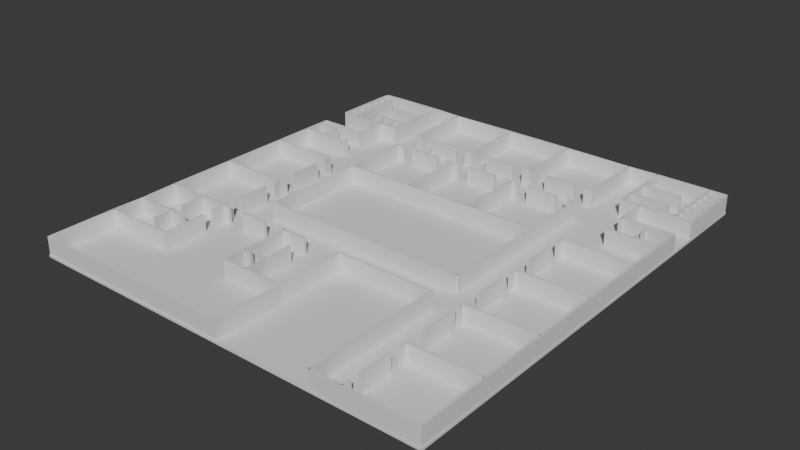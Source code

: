 # Source: floorplan_3d.blend  (saved by Blender 4.3.34; exported with 4.5.12 LTS)
import bpy
from mathutils import Matrix  # noqa: F401  (used for matrix-valued properties, if any)

bpy.ops.wm.read_factory_settings(use_empty=True)
scene = bpy.context.scene
scene.name = 'Scene'

# ---- collections
col_collection = bpy.data.collections.new('Collection'); scene.collection.children.link(col_collection)

# ---- node groups
ng_smooth_by_angle = bpy.data.node_groups.new('Smooth by Angle', 'GeometryNodeTree')
_s = ng_smooth_by_angle.interface.new_socket(name='Mesh', in_out='OUTPUT', socket_type='NodeSocketGeometry')
_s = ng_smooth_by_angle.interface.new_socket(name='Mesh', in_out='INPUT', socket_type='NodeSocketGeometry')
_s = ng_smooth_by_angle.interface.new_socket(name='Angle', in_out='INPUT', socket_type='NodeSocketFloat')
_s.subtype = 'ANGLE'
_s.default_value = 0.5236
_s.min_value = 0.0
_s.max_value = 3.142
_s.description = 'Maximum face angle for smooth edges'
_s = ng_smooth_by_angle.interface.new_socket(name='Ignore Sharpness', in_out='INPUT', socket_type='NodeSocketBool')
_s.force_non_field = True
ng_smooth_by_angle.description = 'Set the sharpness of mesh edges based on the angle between the neighboring faces'
ng_smooth_by_angle.is_modifier = True
_N = ng_smooth_by_angle.nodes; _L = ng_smooth_by_angle.links
n0 = _N.new('GeometryNodeSetShadeSmooth'); n0.name = 'Set Shade Smooth'; n0.location = (120, -80)
n0.domain = 'EDGE'
n1 = _N.new('GeometryNodeSetShadeSmooth'); n1.name = 'Set Shade Smooth.001'; n1.location = (300, -80)
n2 = _N.new('NodeGroupOutput'); n2.name = 'Group Output'; n2.location = (480, -80)
n3 = _N.new('GeometryNodeInputMeshEdgeAngle'); n3.name = 'Edge Angle'; n3.location = (-440, -240)
n4 = _N.new('NodeGroupInput'); n4.name = 'Group Input'; n4.location = (-80, -80)
n5 = _N.new('GeometryNodeInputEdgeSmooth'); n5.name = 'Is Edge Smooth'; n5.location = (-260, -120)
n6 = _N.new('GeometryNodeInputShadeSmooth'); n6.name = 'Is Shade Smooth'; n6.location = (-440, -397)
n7 = _N.new('FunctionNodeCompare'); n7.name = 'Compare'; n7.location = (-260, -260)
n7.operation = 'LESS_EQUAL'
n7.inputs[6].default_value = (0.0, 0.0, 0.0, 0.0)
n7.inputs[7].default_value = (0.0, 0.0, 0.0, 0.0)
n8 = _N.new('FunctionNodeBooleanMath'); n8.name = 'Boolean Math.001'; n8.location = (-80, -260)
n9 = _N.new('NodeGroupInput'); n9.name = 'Group Input.001'; n9.location = (-440, -329)
n10 = _N.new('NodeGroupInput'); n10.name = 'Group Input.002'; n10.location = (-259, -189)
n11 = _N.new('FunctionNodeBooleanMath'); n11.name = 'Boolean Math'; n11.location = (-80, -149)
n11.operation = 'OR'
n12 = _N.new('FunctionNodeBooleanMath'); n12.name = 'Boolean Math.002'; n12.location = (-260, -380)
n12.operation = 'OR'
n13 = _N.new('NodeGroupInput'); n13.name = 'Group Input.003'; n13.location = (-440, -460)
_L.new(n3.outputs[0], n7.inputs[0])
_L.new(n1.outputs[0], n2.inputs[0])
_L.new(n9.outputs[1], n7.inputs[1])
_L.new(n7.outputs[0], n8.inputs[0])
_L.new(n4.outputs[0], n0.inputs[0])
_L.new(n0.outputs[0], n1.inputs[0])
_L.new(n8.outputs[0], n0.inputs[2])
_L.new(n10.outputs[2], n11.inputs[1])
_L.new(n5.outputs[0], n11.inputs[0])
_L.new(n11.outputs[0], n0.inputs[1])
_L.new(n13.outputs[2], n12.inputs[1])
_L.new(n6.outputs[0], n12.inputs[0])
_L.new(n12.outputs[0], n8.inputs[1])
n2.is_active_output = True

# ---- world
world_world = bpy.data.worlds.new('World'); scene.world = world_world
world_world.use_nodes = True; world_world.node_tree.nodes.clear()
_N = world_world.node_tree.nodes; _L = world_world.node_tree.links
n0 = _N.new('ShaderNodeOutputWorld'); n0.name = 'World Output'; n0.location = (300, 300)
n1 = _N.new('ShaderNodeBackground'); n1.name = 'Background'; n1.location = (10, 300)
n1.inputs[0].default_value = (0.05088, 0.05088, 0.05088, 1.0)
_L.new(n1.outputs[0], n0.inputs[0])
n0.is_active_output = True
world_world.color = (0.05088, 0.05088, 0.05088)
world_world.sun_shadow_jitter_overblur = 0.0

# ---- meshes
me_plane_007 = bpy.data.meshes.new('Plane.007')
me_plane_007.from_pydata([(-10.62, 5.47, 0.0), (15.71, 5.47, 0.0), (15.71, 1.009, 0.0), (11.24, 1.012, 0.0), (12.47, 1.011, 0.0), (12.47, -1.013, 0.0), (15.71, -1.013, 0.0), (15.71, -2.824, 0.0), (12.47, -2.824, 0.0), (15.71, -1.527, 0.0), (14.22, -1.527, 0.0), (14.22, -1.909, 0.0), (14.22, -2.824, 0.0), (14.22, -2.452, 0.0), (12.47, -1.335, 0.0), (12.47, -2.509, 0.0), (15.71, -5.479, 0.0), (11.24, -5.479, 0.0), (11.24, -5.977, 0.0), (15.71, -9.935, 0.0), (11.24, -9.935, 0.0), (11.24, -9.417, 0.0), (11.24, -10.45, 0.0), (11.24, -6.652, 0.0), (11.24, -8.746, 0.0), (11.23, 5.47, 0.0), (11.23, 5.358, 0.0), (11.24, 4.758, 0.0), (14.66, 5.47, 0.0), (14.66, 1.01, 0.0), (14.66, 4.727, 0.0), (14.66, 3.984, 0.0), (14.66, 3.241, 0.0), (14.66, 2.497, 0.0), (14.66, 1.754, 0.0), (15.71, 1.753, 0.0), (15.71, 2.497, 0.0), (15.71, 3.24, 0.0), (15.71, 3.984, 0.0), (15.71, 4.727, 0.0), (11.24, 3.656, 0.0), (13.72, 3.656, 0.0), (11.24, 2.16, 0.0), (13.72, 2.16, 0.0), (11.24, -11.12, 0.0), (11.24, -13.22, 0.0), (11.24, -14.91, 0.0), (11.24, -14.4, 0.0), (15.71, -14.4, 0.0), (-2.98, 1.0, 0.0), (-3.653, 1.004, 0.0), (11.24, -13.88, 0.0), (-4.17, 1.004, 0.0), (15.71, -18.87, 0.0), (11.24, -18.87, 0.0), (11.24, -18.35, 0.0), (11.24, -19.38, 0.0), (11.24, -15.58, 0.0), (11.24, -17.68, 0.0), (11.24, -20.06, 0.0), (11.24, -22.15, 0.0), (15.71, -23.33, 0.0), (11.24, -23.33, 0.0), (11.24, -22.81, 0.0), (-4.169, 5.47, 0.0), (-0.8863, 1.0, 0.0), (0.8063, 1.002, 0.0), (0.2994, 1.002, 0.0), (0.3021, 5.47, 0.0), (-0.2252, 1.004, 0.0), (4.762, 5.47, 0.0), (4.762, 1.004, 0.0), (4.244, 1.004, 0.0), (5.279, 1.004, 0.0), (1.479, 1.0, 0.0), (3.573, 1.0, 0.0), (5.952, 1.0, 0.0), (8.045, 1.0, 0.0), (9.225, 5.47, 0.0), (9.224, 1.004, 0.0), (8.706, 1.004, 0.0), (-3.653, -0.9954, 0.0), (-2.98, -0.9919, 0.0), (-4.169, -5.462, 0.0), (-4.17, -0.9954, 0.0), (-0.8863, -0.9919, 0.0), (0.8063, -0.9937, 0.0), (0.3021, -5.462, 0.0), (0.2994, -0.9937, 0.0), (-0.2252, -0.9954, 0.0), (4.762, -0.9954, 0.0), (4.762, -5.462, 0.0), (4.244, -0.9954, 0.0), (5.279, -0.9954, 0.0), (-5.765, 5.47, 0.0), (-6.979, 5.47, 0.0), (-8.193, 5.47, 0.0), (-9.407, 5.47, 0.0), (1.479, -0.9919, 0.0), (3.573, -0.9919, 0.0), (5.952, -0.9919, 0.0), (8.045, -0.9919, 0.0), (9.225, -5.462, 0.0), (9.224, -0.9954, 0.0), (8.706, -0.9954, 0.0), (-4.169, -12.36, 0.0), (9.225, -12.36, 0.0), (-6.15, 4.73, 0.0), (-10.62, 1.009, 0.0), (-6.15, 1.012, 0.0), (-7.384, 1.011, 0.0), (-7.384, -1.013, 0.0), (-10.62, -1.013, 0.0), (-10.62, -2.824, 0.0), (-7.377, -2.824, 0.0), (-10.62, -1.527, 0.0), (-9.132, -1.527, 0.0), (-9.132, -1.909, 0.0), (-9.132, -2.824, 0.0), (-9.132, -2.452, 0.0), (-7.384, -1.335, 0.0), (-7.377, -2.509, 0.0), (-10.62, -5.479, 0.0), (-6.15, -5.479, 0.0), (-6.15, -5.977, 0.0), (-10.62, -9.935, 0.0), (-6.154, -9.935, 0.0), (-6.154, -9.417, 0.0), (-6.154, -10.45, 0.0), (-6.15, -6.652, 0.0), (-6.15, -8.746, 0.0), (-9.574, 1.01, 0.0), (-9.574, 4.727, 0.0), (-9.574, 3.984, 0.0), (-9.574, 3.275, 0.0), (-9.574, 2.532, 0.0), (-9.574, 1.789, 0.0), (-10.62, 1.788, 0.0), (-10.62, 2.531, 0.0), (-10.62, 3.275, 0.0), (-10.62, 3.984, 0.0), (-10.62, 4.727, 0.0), (-6.15, -11.12, 0.0), (-6.15, -13.22, 0.0), (-6.152, -14.4, 0.0), (-10.62, -14.4, 0.0), (-6.154, -13.88, 0.0), (-6.15, 3.8, 0.0), (-6.15, 2.871, 0.0), (-6.15, 2.057, 0.0), (-8.633, 3.8, 0.0), (-8.659, 2.057, 0.0), (-8.659, 1.01, 0.0), (-7.024, 2.057, 0.0), (-7.833, 2.057, 0.0), (-7.833, 1.011, 0.0), (-7.024, 1.012, 0.0), (-5.738, -14.4, 0.0), (-6.152, -15.38, 0.0), (-4.579, -14.4, 0.0), (-2.794, -14.4, 0.0), (-1.663, -14.4, 0.0), (0.3052, -14.4, 0.0), (-1.234, -14.4, 0.0), (-1.234, -17.43, 0.0), (-0.733, -17.43, 0.0), (-1.234, -18.85, 0.0), (0.3052, -17.43, 0.0), (-0.1725, -17.43, 0.0), (0.3052, -18.85, 0.0), (0.3052, -15.59, 0.0), (2.927, -18.85, 0.0), (2.927, -19.74, 0.0), (2.927, -14.41, 0.0), (9.232, -14.41, 0.0), (9.232, -23.33, 0.0), (2.927, -22.05, 0.0), (2.927, -23.3, 0.0), (-10.63, -23.3, 0.0), (-10.63, -18.9, 0.0), (-6.155, -18.9, 0.0), (-6.155, -16.03, 0.0), (-10.63, -16.8, 0.0), (-8.012, -16.8, 0.0), (-6.917, -16.8, 0.0), (-8.012, -16.68, 0.0), (-8.012, -18.12, 0.0), (-8.01, -14.4, 0.0), (-8.01, -16.07, 0.0), (-10.62, 5.47, 1.2), (15.71, 5.47, 1.2), (15.71, 1.009, 1.2), (11.24, 1.012, 1.2), (12.47, 1.011, 1.2), (12.47, -1.013, 1.2), (15.71, -1.013, 1.2), (15.71, -2.824, 1.2), (12.47, -2.824, 1.2), (15.71, -1.527, 1.2), (14.22, -1.527, 1.2), (14.22, -1.909, 1.2), (14.22, -2.824, 1.2), (14.22, -2.452, 1.2), (12.47, -1.335, 1.2), (12.47, -2.509, 1.2), (15.71, -5.479, 1.2), (11.24, -5.479, 1.2), (11.24, -5.977, 1.2), (15.71, -9.935, 1.2), (11.24, -9.935, 1.2), (11.24, -9.417, 1.2), (11.24, -10.45, 1.2), (11.24, -6.652, 1.2), (11.24, -8.746, 1.2), (11.23, 5.47, 1.2), (11.23, 5.358, 1.2), (11.24, 4.758, 1.2), (14.66, 5.47, 1.2), (14.66, 1.01, 1.2), (14.66, 4.727, 1.2), (14.66, 3.984, 1.2), (14.66, 3.241, 1.2), (14.66, 2.497, 1.2), (14.66, 1.754, 1.2), (15.71, 1.753, 1.2), (15.71, 2.497, 1.2), (15.71, 3.24, 1.2), (15.71, 3.984, 1.2), (15.71, 4.727, 1.2), (11.24, 3.656, 1.2), (13.72, 3.656, 1.2), (11.24, 2.16, 1.2), (13.72, 2.16, 1.2), (11.24, -11.12, 1.2), (11.24, -13.22, 1.2), (11.24, -14.91, 1.2), (11.24, -14.4, 1.2), (15.71, -14.4, 1.2), (-2.98, 1.0, 1.2), (-3.653, 1.004, 1.2), (11.24, -13.88, 1.2), (-4.17, 1.004, 1.2), (15.71, -18.87, 1.2), (11.24, -18.87, 1.2), (11.24, -18.35, 1.2), (11.24, -19.38, 1.2), (11.24, -15.58, 1.2), (11.24, -17.68, 1.2), (11.24, -20.06, 1.2), (11.24, -22.15, 1.2), (15.71, -23.33, 1.2), (11.24, -23.33, 1.2), (11.24, -22.81, 1.2), (-4.169, 5.47, 1.2), (-0.8863, 1.0, 1.2), (0.8063, 1.002, 1.2), (0.2994, 1.002, 1.2), (0.3021, 5.47, 1.2), (-0.2252, 1.004, 1.2), (4.762, 5.47, 1.2), (4.762, 1.004, 1.2), (4.244, 1.004, 1.2), (5.279, 1.004, 1.2), (1.479, 1.0, 1.2), (3.573, 1.0, 1.2), (5.952, 1.0, 1.2), (8.045, 1.0, 1.2), (9.225, 5.47, 1.2), (9.224, 1.004, 1.2), (8.706, 1.004, 1.2), (-3.653, -0.9954, 1.2), (-2.98, -0.9919, 1.2), (-4.169, -5.462, 1.2), (-4.17, -0.9954, 1.2), (-0.8863, -0.9919, 1.2), (0.8063, -0.9937, 1.2), (0.3021, -5.462, 1.2), (0.2994, -0.9937, 1.2), (-0.2252, -0.9954, 1.2), (4.762, -0.9954, 1.2), (4.762, -5.462, 1.2), (4.244, -0.9954, 1.2), (5.279, -0.9954, 1.2), (-5.765, 5.47, 1.2), (-6.979, 5.47, 1.2), (-8.193, 5.47, 1.2), (-9.407, 5.47, 1.2), (1.479, -0.9919, 1.2), (3.573, -0.9919, 1.2), (5.952, -0.9919, 1.2), (8.045, -0.9919, 1.2), (9.225, -5.462, 1.2), (9.224, -0.9954, 1.2), (8.706, -0.9954, 1.2), (-4.169, -12.36, 1.2), (9.225, -12.36, 1.2), (-6.15, 4.73, 1.2), (-10.62, 1.009, 1.2), (-6.15, 1.012, 1.2), (-7.384, 1.011, 1.2), (-7.384, -1.013, 1.2), (-10.62, -1.013, 1.2), (-10.62, -2.824, 1.2), (-7.377, -2.824, 1.2), (-10.62, -1.527, 1.2), (-9.132, -1.527, 1.2), (-9.132, -1.909, 1.2), (-9.132, -2.824, 1.2), (-9.132, -2.452, 1.2), (-7.384, -1.335, 1.2), (-7.377, -2.509, 1.2), (-10.62, -5.479, 1.2), (-6.15, -5.479, 1.2), (-6.15, -5.977, 1.2), (-10.62, -9.935, 1.2), (-6.154, -9.935, 1.2), (-6.154, -9.417, 1.2), (-6.154, -10.45, 1.2), (-6.15, -6.652, 1.2), (-6.15, -8.746, 1.2), (-9.574, 1.01, 1.2), (-9.574, 4.727, 1.2), (-9.574, 3.984, 1.2), (-9.574, 3.275, 1.2), (-9.574, 2.532, 1.2), (-9.574, 1.789, 1.2), (-10.62, 1.788, 1.2), (-10.62, 2.531, 1.2), (-10.62, 3.275, 1.2), (-10.62, 3.984, 1.2), (-10.62, 4.727, 1.2), (-6.15, -11.12, 1.2), (-6.15, -13.22, 1.2), (-6.152, -14.4, 1.2), (-10.62, -14.4, 1.2), (-6.154, -13.88, 1.2), (-6.15, 3.8, 1.2), (-6.15, 2.871, 1.2), (-6.15, 2.057, 1.2), (-8.633, 3.8, 1.2), (-8.659, 2.057, 1.2), (-8.659, 1.01, 1.2), (-7.024, 2.057, 1.2), (-7.833, 2.057, 1.2), (-7.833, 1.011, 1.2), (-7.024, 1.012, 1.2), (-5.738, -14.4, 1.2), (-6.152, -15.38, 1.2), (-4.579, -14.4, 1.2), (-2.794, -14.4, 1.2), (-1.663, -14.4, 1.2), (0.3052, -14.4, 1.2), (-1.234, -14.4, 1.2), (-1.234, -17.43, 1.2), (-0.733, -17.43, 1.2), (-1.234, -18.85, 1.2), (0.3052, -17.43, 1.2), (-0.1725, -17.43, 1.2), (0.3052, -18.85, 1.2), (0.3052, -15.59, 1.2), (2.927, -18.85, 1.2), (2.927, -19.74, 1.2), (2.927, -14.41, 1.2), (9.232, -14.41, 1.2), (9.232, -23.33, 1.2), (2.927, -22.05, 1.2), (2.927, -23.3, 1.2), (-10.63, -23.3, 1.2), (-10.63, -18.9, 1.2), (-6.155, -18.9, 1.2), (-6.155, -16.03, 1.2), (-10.63, -16.8, 1.2), (-8.012, -16.8, 1.2), (-6.917, -16.8, 1.2), (-8.012, -16.68, 1.2), (-8.012, -18.12, 1.2), (-8.01, -14.4, 1.2), (-8.01, -16.07, 1.2)], [], [(66, 67, 256, 255), (157, 144, 333, 346), (2, 4, 193, 191), (112, 111, 300, 301), (53, 48, 237, 242), (158, 144, 333, 347), (4, 3, 192, 193), (113, 115, 304, 302), (54, 53, 242, 243), (160, 159, 348, 349), (5, 4, 193, 194), (114, 118, 307, 303), (55, 54, 243, 244), (162, 163, 352, 351), (6, 5, 194, 195), (115, 112, 301, 304), (56, 54, 243, 245), (163, 161, 350, 352), (7, 9, 198, 196), (116, 115, 304, 305), (58, 57, 246, 247), (164, 163, 352, 353), (8, 12, 201, 197), (117, 116, 305, 306), (60, 59, 248, 249), (165, 164, 353, 354), (9, 6, 195, 198), (118, 113, 302, 307), (61, 53, 242, 250), (166, 164, 353, 355), (10, 9, 198, 199), (119, 118, 307, 308), (62, 61, 250, 251), (168, 167, 356, 357), (11, 10, 199, 200), (120, 111, 300, 309), (63, 62, 251, 252), (169, 167, 356, 358), (12, 7, 196, 201), (121, 114, 303, 310), (52, 64, 253, 241), (169, 166, 355, 358), (13, 12, 201, 202), (122, 113, 302, 311), (48, 19, 208, 237), (170, 167, 356, 359), (14, 5, 194, 203), (123, 122, 311, 312), (65, 49, 238, 254), (171, 169, 358, 360), (15, 8, 197, 204), (124, 123, 312, 313), (69, 67, 256, 258), (172, 171, 360, 361), (16, 7, 196, 205), (125, 122, 311, 314), (70, 68, 257, 259), (173, 171, 360, 362), (17, 16, 205, 206), (126, 125, 314, 315), (71, 70, 259, 260), (174, 173, 362, 363), (18, 17, 206, 207), (127, 126, 315, 316), (72, 71, 260, 261), (175, 174, 363, 364), (19, 16, 205, 208), (128, 126, 315, 317), (73, 71, 260, 262), (175, 62, 251, 364), (20, 19, 208, 209), (130, 129, 318, 319), (75, 74, 263, 264), (176, 172, 361, 365), (21, 20, 209, 210), (131, 136, 325, 320), (77, 76, 265, 266), (177, 176, 365, 366), (22, 20, 209, 211), (133, 132, 321, 322), (78, 70, 259, 267), (178, 177, 366, 367), (24, 23, 212, 213), (134, 133, 322, 323), (79, 78, 267, 268), (179, 178, 367, 368), (25, 28, 217, 214), (135, 134, 323, 324), (80, 79, 268, 269), (180, 179, 368, 369), (26, 25, 214, 215), (136, 135, 324, 325), (68, 64, 253, 257), (181, 180, 369, 370), (3, 42, 231, 192), (137, 108, 297, 326), (78, 25, 214, 267), (182, 179, 368, 371), (28, 1, 190, 217), (138, 137, 326, 327), (88, 87, 276, 277), (183, 182, 371, 372), (29, 34, 223, 218), (139, 138, 327, 328), (84, 83, 272, 273), (184, 183, 372, 373), (30, 28, 217, 219), (140, 139, 328, 329), (86, 88, 277, 275), (185, 183, 372, 374), (31, 30, 219, 220), (141, 140, 329, 330), (89, 88, 277, 278), (186, 183, 372, 375), (32, 31, 220, 221), (141, 132, 321, 330), (81, 84, 273, 270), (182, 145, 334, 371), (33, 32, 221, 222), (140, 133, 322, 329), (90, 91, 280, 279), (187, 145, 334, 376), (34, 33, 222, 223), (139, 134, 323, 328), (91, 87, 276, 280), (188, 187, 376, 377), (35, 2, 191, 224), (138, 135, 324, 327), (93, 90, 279, 282), (36, 35, 224, 225), (137, 136, 325, 326), (99, 98, 287, 288), (37, 36, 225, 226), (143, 142, 331, 332), (85, 82, 271, 274), (38, 37, 226, 227), (144, 187, 376, 333), (101, 100, 289, 290), (39, 38, 227, 228), (146, 144, 333, 335), (103, 102, 291, 292), (39, 30, 219, 228), (145, 125, 314, 334), (102, 91, 280, 291), (38, 31, 220, 227), (0, 141, 330, 189), (95, 94, 283, 284), (37, 32, 221, 226), (147, 107, 296, 336), (96, 95, 284, 285), (36, 33, 222, 225), (148, 147, 336, 337), (97, 96, 285, 286), (35, 34, 223, 224), (149, 148, 337, 338), (92, 90, 279, 281), (40, 27, 216, 229), (150, 147, 336, 339), (94, 64, 253, 283), (41, 40, 229, 230), (151, 154, 343, 340), (104, 103, 292, 293), (42, 40, 229, 231), (152, 155, 344, 341), (87, 83, 272, 276), (43, 42, 231, 232), (152, 151, 340, 341), (105, 83, 272, 294), (45, 44, 233, 234), (153, 149, 338, 342), (106, 102, 291, 295), (46, 47, 236, 235), (154, 153, 342, 343), (106, 105, 294, 295), (50, 52, 241, 239), (155, 110, 299, 344), (109, 149, 338, 298), (47, 48, 237, 236), (156, 109, 298, 345), (108, 152, 341, 297), (51, 47, 236, 240), (156, 153, 342, 345), (0, 97, 286, 189), (110, 156, 345, 299), (67, 68, 257, 256), (155, 154, 343, 344), (1, 39, 228, 190), (111, 110, 299, 300)])
_uv = me_plane_007.uv_layers.new(name='UVMap')
_uv.uv.foreach_set('vector', [0.0, 0.0, 0.0, 0.0, 0.0, 0.0, 0.0, 0.0, 0.0, 0.0, 0.0, 0.0, 0.0, 0.0, 0.0, 0.0, 0.0, 0.0, 0.0, 0.0, 0.0, 0.0, 0.0, 0.0, 0.0, 0.0, 0.0, 0.0, 0.0, 0.0, 0.0, 0.0, 0.0, 0.0, 0.0, 0.0, 0.0, 0.0, 0.0, 0.0, 0.0, 0.0, 0.0, 0.0, 0.0, 0.0, 0.0, 0.0, 0.0, 0.0, 0.0, 0.0, 0.0, 0.0, 0.0, 0.0, 0.0, 0.0, 0.0, 0.0, 0.0, 0.0, 0.0, 0.0, 0.0, 0.0, 0.0, 0.0, 0.0, 0.0, 0.0, 0.0, 0.0, 0.0, 0.0, 0.0, 0.0, 0.0, 0.0, 0.0, 0.0, 0.0, 0.0, 0.0, 0.0, 0.0, 0.0, 0.0, 0.0, 0.0, 0.0, 0.0, 0.0, 0.0, 0.0, 0.0, 0.0, 0.0, 0.0, 0.0, 0.0, 0.0, 0.0, 0.0, 0.0, 0.0, 0.0, 0.0, 0.0, 0.0, 0.0, 0.0, 0.0, 0.0, 0.0, 0.0, 0.0, 0.0, 0.0, 0.0, 0.0, 0.0, 0.0, 0.0, 0.0, 0.0, 0.0, 0.0, 0.0, 0.0, 0.0, 0.0, 0.0, 0.0, 0.0, 0.0, 0.0, 0.0, 0.0, 0.0, 0.0, 0.0, 0.0, 0.0, 0.0, 0.0, 0.0, 0.0, 0.0, 0.0, 0.0, 0.0, 0.0, 0.0, 0.0, 0.0, 0.0, 0.0, 0.0, 0.0, 0.0, 0.0, 0.0, 0.0, 0.0, 0.0, 0.0, 0.0, 0.0, 0.0, 0.0, 0.0, 0.0, 0.0, 0.0, 0.0, 0.0, 0.0, 0.0, 0.0, 0.0, 0.0, 0.0, 0.0, 0.0, 0.0, 0.0, 0.0, 0.0, 0.0, 0.0, 0.0, 0.0, 0.0, 0.0, 0.0, 0.0, 0.0, 0.0, 0.0, 0.0, 0.0, 0.0, 0.0, 0.0, 0.0, 0.0, 0.0, 0.0, 0.0, 0.0, 0.0, 0.0, 0.0, 0.0, 0.0, 0.0, 0.0, 0.0, 0.0, 0.0, 0.0, 0.0, 0.0, 0.0, 0.0, 0.0, 0.0, 0.0, 0.0, 0.0, 0.0, 0.0, 0.0, 0.0, 0.0, 0.0, 0.0, 0.0, 0.0, 0.0, 0.0, 0.0, 0.0, 0.0, 0.0, 0.0, 0.0, 0.0, 0.0, 0.0, 0.0, 0.0, 0.0, 0.0, 0.0, 0.0, 0.0, 0.0, 0.0, 0.0, 0.0, 0.0, 0.0, 0.0, 0.0, 0.0, 0.0, 0.0, 0.0, 0.0, 0.0, 0.0, 0.0, 0.0, 0.0, 0.0, 0.0, 0.0, 0.0, 0.0, 0.0, 0.0, 0.0, 0.0, 0.0, 0.0, 0.0, 0.0, 0.0, 0.0, 0.0, 0.0, 0.0, 0.0, 0.0, 0.0, 0.0, 0.0, 0.0, 0.0, 0.0, 0.0, 0.0, 0.0, 0.0, 0.0, 0.0, 0.0, 0.0, 0.0, 0.0, 0.0, 0.0, 0.0, 0.0, 0.0, 0.0, 0.0, 0.0, 0.0, 0.0, 0.0, 0.0, 0.0, 0.0, 0.0, 0.0, 0.0, 0.0, 0.0, 0.0, 0.0, 0.0, 0.0, 0.0, 0.0, 0.0, 0.0, 0.0, 0.0, 0.0, 0.0, 0.0, 0.0, 0.0, 0.0, 0.0, 0.0, 0.0, 0.0, 0.0, 0.0, 0.0, 0.0, 0.0, 0.0, 0.0, 0.0, 0.0, 0.0, 0.0, 0.0, 0.0, 0.0, 0.0, 0.0, 0.0, 0.0, 0.0, 0.0, 0.0, 0.0, 0.0, 0.0, 0.0, 0.0, 0.0, 0.0, 0.0, 0.0, 0.0, 0.0, 0.0, 0.0, 0.0, 0.0, 0.0, 0.0, 0.0, 0.0, 0.0, 0.0, 0.0, 0.0, 0.0, 0.0, 0.0, 0.0, 0.0, 0.0, 0.0, 0.0, 0.0, 0.0, 0.0, 0.0, 0.0, 0.0, 0.0, 0.0, 0.0, 0.0, 0.0, 0.0, 0.0, 0.0, 0.0, 0.0, 0.0, 0.0, 0.0, 0.0, 0.0, 0.0, 0.0, 0.0, 0.0, 0.0, 0.0, 0.0, 0.0, 0.0, 0.0, 0.0, 0.0, 0.0, 0.0, 0.0, 0.0, 0.0, 0.0, 0.0, 0.0, 0.0, 0.0, 0.0, 0.0, 0.0, 0.0, 0.0, 0.0, 0.0, 0.0, 0.0, 0.0, 0.0, 0.0, 0.0, 0.0, 0.0, 0.0, 0.0, 0.0, 0.0, 0.0, 0.0, 0.0, 0.0, 0.0, 0.0, 0.0, 0.0, 0.0, 0.0, 0.0, 0.0, 0.0, 0.0, 0.0, 0.0, 0.0, 0.0, 0.0, 0.0, 0.0, 0.0, 0.0, 0.0, 0.0, 0.0, 0.0, 0.0, 0.0, 0.0, 0.0, 0.0, 0.0, 0.0, 0.0, 0.0, 0.0, 0.0, 0.0, 0.0, 0.0, 0.0, 0.0, 0.0, 0.0, 0.0, 0.0, 0.0, 0.0, 0.0, 0.0, 0.0, 0.0, 0.0, 0.0, 0.0, 0.0, 0.0, 0.0, 0.0, 0.0, 0.0, 0.0, 0.0, 0.0, 0.0, 0.0, 0.0, 0.0, 0.0, 0.0, 0.0, 0.0, 0.0, 0.0, 0.0, 0.0, 0.0, 0.0, 0.0, 0.0, 0.0, 0.0, 0.0, 0.0, 0.0, 0.0, 0.0, 0.0, 0.0, 0.0, 0.0, 0.0, 0.0, 0.0, 0.0, 0.0, 0.0, 0.0, 0.0, 0.0, 0.0, 0.0, 0.0, 0.0, 0.0, 0.0, 0.0, 0.0, 0.0, 0.0, 0.0, 0.0, 0.0, 0.0, 0.0, 0.0, 0.0, 0.0, 0.0, 0.0, 0.0, 0.0, 0.0, 0.0, 0.0, 0.0, 0.0, 0.0, 0.0, 0.0, 0.0, 0.0, 0.0, 0.0, 0.0, 0.0, 0.0, 0.0, 0.0, 0.0, 0.0, 0.0, 0.0, 0.0, 0.0, 0.0, 0.0, 0.0, 0.0, 0.0, 0.0, 0.0, 0.0, 0.0, 0.0, 0.0, 0.0, 0.0, 0.0, 0.0, 0.0, 0.0, 0.0, 0.0, 0.0, 0.0, 0.0, 0.0, 0.0, 0.0, 0.0, 0.0, 0.0, 0.0, 0.0, 0.0, 0.0, 0.0, 0.0, 0.0, 0.0, 0.0, 0.0, 0.0, 0.0, 0.0, 0.0, 0.0, 0.0, 0.0, 0.0, 0.0, 0.0, 0.0, 0.0, 0.0, 0.0, 0.0, 0.0, 0.0, 0.0, 0.0, 0.0, 0.0, 0.0, 0.0, 0.0, 0.0, 0.0, 0.0, 0.0, 0.0, 0.0, 0.0, 0.0, 0.0, 0.0, 0.0, 0.0, 0.0, 0.0, 0.0, 0.0, 0.0, 0.0, 0.0, 0.0, 0.0, 0.0, 0.0, 0.0, 0.0, 0.0, 0.0, 0.0, 0.0, 0.0, 0.0, 0.0, 0.0, 0.0, 0.0, 0.0, 0.0, 0.0, 0.0, 0.0, 0.0, 0.0, 0.0, 0.0, 0.0, 0.0, 0.0, 0.0, 0.0, 0.0, 0.0, 0.0, 0.0, 0.0, 0.0, 0.0, 0.0, 0.0, 0.0, 0.0, 0.0, 0.0, 0.0, 0.0, 0.0, 0.0, 0.0, 0.0, 0.0, 0.0, 0.0, 0.0, 0.0, 0.0, 0.0, 0.0, 0.0, 0.0, 0.0, 0.0, 0.0, 0.0, 0.0, 0.0, 0.0, 0.0, 0.0, 0.0, 0.0, 0.0, 0.0, 0.0, 0.0, 0.0, 0.0, 0.0, 0.0, 0.0, 0.0, 0.0, 0.0, 0.0, 0.0, 0.0, 0.0, 0.0, 0.0, 0.0, 0.0, 0.0, 0.0, 0.0, 0.0, 0.0, 0.0, 0.0, 0.0, 0.0, 0.0, 0.0, 0.0, 0.0, 0.0, 0.0, 0.0, 0.0, 0.0, 0.0, 0.0, 0.0, 0.0, 0.0, 0.0, 0.0, 0.0, 0.0, 0.0, 0.0, 0.0, 0.0, 0.0, 0.0, 0.0, 0.0, 0.0, 0.0, 0.0, 0.0, 0.0, 0.0, 0.0, 0.0, 0.0, 0.0, 0.0, 0.0, 0.0, 0.0, 0.0, 0.0, 0.0, 0.0, 0.0, 0.0, 0.0, 0.0, 0.0, 0.0, 0.0, 0.0, 0.0, 0.0, 0.0, 0.0, 0.0, 0.0, 0.0, 0.0, 0.0, 0.0, 0.0, 0.0, 0.0, 0.0, 0.0, 0.0, 0.0, 0.0, 0.0, 0.0, 0.0, 0.0, 0.0, 0.0, 0.0, 0.0, 0.0, 0.0, 0.0, 0.0, 0.0, 0.0, 0.0, 0.0, 0.0, 0.0, 0.0, 0.0, 0.0, 0.0, 0.0, 0.0, 0.0, 0.0, 0.0, 0.0, 0.0, 0.0, 0.0, 0.0, 0.0, 0.0, 0.0, 0.0, 0.0, 0.0, 0.0, 0.0, 0.0, 0.0, 0.0, 0.0, 0.0, 0.0, 0.0, 0.0, 0.0, 0.0, 0.0, 0.0, 0.0, 0.0, 0.0, 0.0, 0.0, 0.0, 0.0, 0.0, 0.0, 0.0, 0.0, 0.0, 0.0, 0.0, 0.0, 0.0, 0.0, 0.0, 0.0, 0.0, 0.0, 0.0, 0.0, 0.0, 0.0, 0.0, 0.0, 0.0, 0.0, 0.0, 0.0, 0.0, 0.0, 0.0, 0.0, 0.0, 0.0, 0.0, 0.0, 0.0, 0.0, 0.0, 0.0, 0.0, 0.0, 0.0, 0.0, 0.0, 0.0, 0.0, 0.0, 0.0, 0.0, 0.0, 0.0, 0.0, 0.0, 0.0, 0.0, 0.0, 0.0, 0.0, 0.0, 0.0, 0.0, 0.0, 0.0, 0.0, 0.0, 0.0, 0.0, 0.0, 0.0, 0.0, 0.0, 0.0, 0.0, 0.0, 0.0, 0.0, 0.0, 0.0, 0.0, 0.0, 0.0, 0.0, 0.0, 0.0, 0.0, 0.0, 0.0, 0.0, 0.0, 0.0, 0.0, 0.0, 0.0, 0.0, 0.0, 0.0, 0.0, 0.0, 0.0, 0.0, 0.0, 0.0, 0.0, 0.0, 0.0, 0.0, 0.0, 0.0, 0.0, 0.0, 0.0, 0.0, 0.0, 0.0, 0.0, 0.0, 0.0, 0.0, 0.0, 0.0, 0.0, 0.0, 0.0, 0.0, 0.0, 0.0, 0.0, 0.0, 0.0, 0.0, 0.0, 0.0, 0.0, 0.0, 0.0, 0.0, 0.0, 0.0, 0.0, 0.0, 0.0, 0.0, 0.0, 0.0, 0.0, 0.0, 0.0, 0.0, 0.0, 0.0, 0.0, 0.0, 0.0, 0.0, 0.0, 0.0, 0.0, 0.0, 0.0, 0.0, 0.0, 0.0, 0.0, 0.0, 0.0, 0.0, 0.0, 0.0, 0.0, 0.0, 0.0, 0.0, 0.0, 0.0, 0.0, 0.0, 0.0, 0.0, 0.0, 0.0, 0.0, 0.0, 0.0, 0.0, 0.0, 0.0, 0.0, 0.0, 0.0, 0.0, 0.0, 0.0, 0.0, 0.0, 0.0, 0.0, 0.0, 0.0, 0.0, 0.0, 0.0, 0.0, 0.0, 0.0, 0.0, 0.0, 0.0, 0.0, 0.0, 0.0, 0.0, 0.0, 0.0, 0.0, 0.0, 0.0, 0.0, 0.0, 0.0, 0.0, 0.0, 0.0, 0.0, 0.0, 0.0, 0.0, 0.0, 0.0, 0.0, 0.0, 0.0, 0.0, 0.0, 0.0, 0.0, 0.0, 0.0, 0.0, 0.0, 0.0, 0.0, 0.0, 0.0, 0.0, 0.0, 0.0, 0.0, 0.0, 0.0, 0.0, 0.0, 0.0, 0.0, 0.0, 0.0, 0.0, 0.0, 0.0, 0.0, 0.0, 0.0, 0.0, 0.0, 0.0, 0.0, 0.0, 0.0, 0.0, 0.0, 0.0, 0.0, 0.0, 0.0, 0.0, 0.0, 0.0, 0.0, 0.0, 0.0, 0.0, 0.0, 0.0, 0.0, 0.0, 0.0, 0.0, 0.0, 0.0, 0.0, 0.0, 0.0, 0.0, 0.0, 0.0, 0.0, 0.0, 0.0, 0.0, 0.0, 0.0, 0.0, 0.0, 0.0, 0.0, 0.0, 0.0, 0.0, 0.0, 0.0, 0.0, 0.0, 0.0, 0.0, 0.0, 0.0, 0.0, 0.0, 0.0, 0.0, 0.0, 0.0, 0.0, 0.0, 0.0, 0.0, 0.0, 0.0, 0.0, 0.0, 0.0, 0.0, 0.0, 0.0, 0.0, 0.0, 0.0, 0.0, 0.0, 0.0, 0.0, 0.0, 0.0, 0.0, 0.0, 0.0, 0.0, 0.0, 0.0, 0.0, 0.0, 0.0, 0.0, 0.0, 0.0, 0.0, 0.0, 0.0, 0.0, 0.0, 0.0, 0.0, 0.0, 0.0, 0.0, 0.0, 0.0, 0.0, 0.0, 0.0, 0.0, 0.0, 0.0, 0.0, 0.0, 0.0, 0.0, 0.0, 0.0, 0.0, 0.0, 0.0, 0.0, 0.0, 0.0, 0.0, 0.0, 0.0, 0.0, 0.0, 0.0, 0.0, 0.0, 0.0, 0.0, 0.0, 0.0, 0.0, 0.0, 0.0, 0.0, 0.0, 0.0, 0.0, 0.0, 0.0, 0.0, 0.0, 0.0, 0.0, 0.0, 0.0, 0.0, 0.0, 0.0, 0.0, 0.0, 0.0, 0.0, 0.0, 0.0, 0.0, 0.0, 0.0, 0.0, 0.0, 0.0, 0.0, 0.0, 0.0, 0.0, 0.0, 0.0, 0.0, 0.0, 0.0, 0.0, 0.0, 0.0, 0.0, 0.0, 0.0, 0.0, 0.0, 0.0, 0.0, 0.0, 0.0, 0.0, 0.0, 0.0, 0.0, 0.0, 0.0, 0.0, 0.0, 0.0, 0.0, 0.0, 0.0, 0.0, 0.0, 0.0, 0.0, 0.0, 0.0, 0.0, 0.0, 0.0, 0.0, 0.0, 0.0, 0.0, 0.0, 0.0, 0.0, 0.0, 0.0, 0.0, 0.0, 0.0, 0.0, 0.0, 0.0, 0.0, 0.0, 0.0, 0.0, 0.0, 0.0, 0.0, 0.0, 0.0, 0.0, 0.0, 0.0, 0.0, 0.0, 0.0, 0.0, 0.0, 0.0, 0.0, 0.0, 0.0, 0.0, 0.0, 0.0, 0.0, 0.0, 0.0, 0.0, 0.0, 0.0, 0.0, 0.0, 0.0, 0.0, 0.0, 0.0, 0.0, 0.0, 0.0, 0.0, 0.0, 0.0, 0.0, 0.0, 0.0, 0.0, 0.0, 0.0, 0.0, 0.0, 0.0, 0.0, 0.0, 0.0, 0.0, 0.0, 0.0, 0.0, 0.0, 0.0, 0.0, 0.0, 0.0, 0.0, 0.0, 0.0, 0.0, 0.0, 0.0, 0.0, 0.0, 0.0, 0.0, 0.0, 0.0, 0.0, 0.0, 0.0, 0.0, 0.0, 0.0, 0.0, 0.0, 0.0, 0.0, 0.0, 0.0, 0.0, 0.0, 0.0, 0.0, 0.0, 0.0, 0.0, 0.0, 0.0, 0.0, 0.0, 0.0, 0.0, 0.0, 0.0, 0.0, 0.0])
me_plane_007.update()
me_cube_006 = bpy.data.meshes.new('Cube.006')
me_cube_006.from_pydata([(-1.0, -1.0, -1.0), (-1.0, -1.0, 1.0), (-1.0, 1.0, -1.0), (-1.0, 1.0, 1.0), (1.0, -1.0, -1.0), (1.0, -1.0, 1.0), (1.0, 1.0, -1.0), (1.0, 1.0, 1.0), (-1.0, -1.0, 1.0), (-1.0, 1.0, 1.0), (1.0, 1.0, 1.0), (1.0, -1.0, 1.0)], [], [(0, 1, 3, 2), (2, 3, 7, 6), (6, 7, 5, 4), (4, 5, 1, 0), (2, 6, 4, 0), (5, 7, 10, 11), (10, 9, 8, 11), (3, 1, 8, 9), (1, 5, 11, 8), (7, 3, 9, 10)])
me_cube_006.polygons.foreach_set('use_smooth', [True] * 10)
_uv = me_cube_006.uv_layers.new(name='UVMap')
_uv.uv.foreach_set('vector', [0.375, 0.0, 0.625, 0.0, 0.625, 0.25, 0.375, 0.25, 0.375, 0.25, 0.625, 0.25, 0.625, 0.5, 0.375, 0.5, 0.375, 0.5, 0.625, 0.5, 0.625, 0.75, 0.375, 0.75, 0.375, 0.75, 0.625, 0.75, 0.625, 1.0, 0.375, 1.0, 0.125, 0.5, 0.375, 0.5, 0.375, 0.75, 0.125, 0.75, 0.625, 0.75, 0.625, 0.5, 0.625, 0.5, 0.625, 0.75, 0.625, 0.5, 0.875, 0.5, 0.875, 0.75, 0.625, 0.75, 0.625, 0.25, 0.625, 0.0, 0.625, 0.0, 0.625, 0.25, 0.625, 1.0, 0.625, 0.75, 0.625, 0.75, 0.625, 1.0, 0.625, 0.5, 0.625, 0.25, 0.625, 0.25, 0.625, 0.5])
me_cube_006.update()

# ---- objects
ob_empty = bpy.data.objects.new('Empty', None)
ob_plane = bpy.data.objects.new('Plane', me_plane_007)
ob_cube = bpy.data.objects.new('Cube', me_cube_006)

# ---- transforms, parenting, visibility, modifiers, constraints
ob_empty.location = (3.781, -14.63, 0.0)
ob_empty.scale = (20.54, 20.54, 20.54)
ob_empty.empty_display_type = 'IMAGE'
ob_empty.empty_display_size = 5.0
ob_empty.use_empty_image_alpha = True
ob_empty.color = (1.0, 1.0, 1.0, 0.7615)
ob_plane.location = (0.0, 0.0, 0.0)
ob_plane.scale = (1.613, 1.614, 1.613)
_m = ob_plane.modifiers.new('Solidify', 'SOLIDIFY')
_m.thickness = 0.18
_m.offset = -0.1
_m.use_quality_normals = True
ob_cube.location = (4.108, -14.4, 0.0)
ob_cube.scale = (21.38, 23.38, 0.1425)
_m = ob_cube.modifiers.new('Boolean', 'BOOLEAN')
_m = ob_cube.modifiers.new('Boolean.001', 'BOOLEAN')
_m = ob_cube.modifiers.new('Smooth by Angle', 'NODES')
_m.node_group = ng_smooth_by_angle
_m.use_pin_to_last = True
_m.show_group_selector = False

# ---- collection membership
col_collection.objects.link(ob_empty)
col_collection.objects.link(ob_plane)
col_collection.objects.link(ob_cube)

# ---- scene / render settings (as saved in the file)
scene.frame_start = 1; scene.frame_end = 250; scene.frame_set(0)
scene.render.engine = 'BLENDER_EEVEE_NEXT'
bpy.context.view_layer.update()

# ---- added for rendering (the .blend has no active camera and no usable light): camera, sun
cam_auto = bpy.data.cameras.new('AutoCamera')
cam_auto.lens = 50.0
cam_auto.sensor_width = 36.0
cam_auto.clip_end = 1029.4
ob_auto_camera = bpy.data.objects.new('AutoCamera', cam_auto)
scene.collection.objects.link(ob_auto_camera)
ob_auto_camera.location = (62.7632, -84.7826, 47.8206)
ob_auto_camera.rotation_euler = (1.09748, -7.21219e-08, 0.694738)
scene.camera = ob_auto_camera
light_auto_sun = bpy.data.lights.new('AutoSun', 'SUN')
light_auto_sun.energy = 3.0
light_auto_sun.angle = 0.0523599
ob_auto_sun = bpy.data.objects.new('AutoSun', light_auto_sun)
scene.collection.objects.link(ob_auto_sun)
ob_auto_sun.rotation_euler = (0.872665, 0.174533, 0.523599)
bpy.context.view_layer.update()
